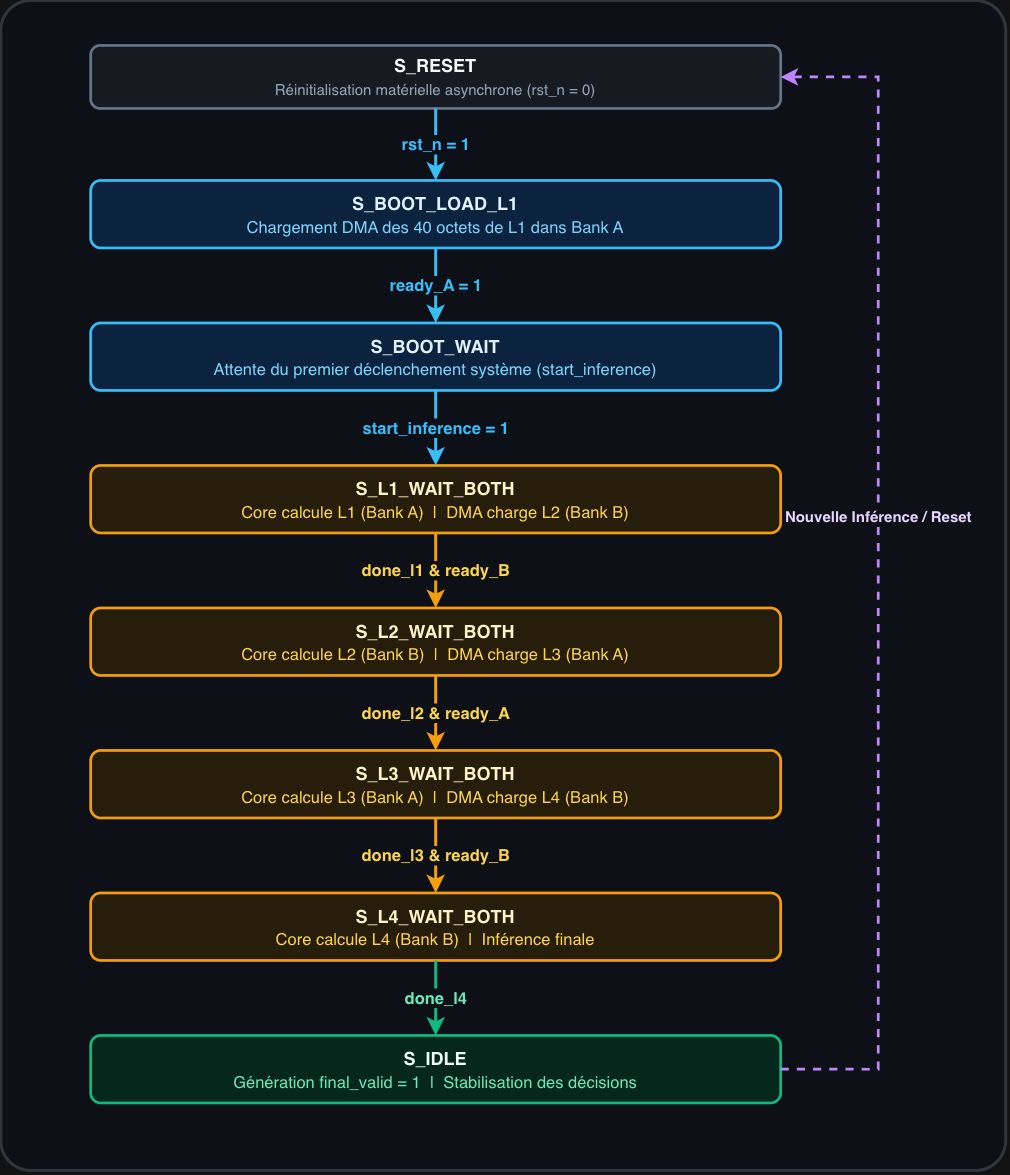

The diagram above was exported from draw.io. Its source (the exported page's mxGraphModel, read from the mxfile embedded in the PNG):
<mxGraphModel dx="1118" dy="840" grid="1" gridSize="10" guides="1" tooltips="1" connect="1" arrows="1" fold="1" page="1" pageScale="1" pageWidth="1100" pageHeight="850" background="light-dark(#121212,#121212)" math="0" shadow="0">
  <root>
    <mxCell id="0" />
    <mxCell id="1" parent="0" />
    <mxCell id="bg_card" parent="1" style="rounded=1;fillColor=#0d1117;strokeColor=#30363d;strokeWidth=2;arcSize=3;" value="" vertex="1">
      <mxGeometry height="780" width="670" x="70" y="15" as="geometry" />
    </mxCell>
    <mxCell id="s_reset" parent="1" style="rounded=1;whiteSpace=wrap;html=1;fillColor=#161b22;strokeColor=#64748b;strokeWidth=1.8;fontSize=12;" value="&lt;b&gt;&lt;font color=&quot;#f8fafc&quot;&gt;S_RESET&lt;/font&gt;&lt;/b&gt;&lt;br&gt;&lt;font style=&quot;font-size: 10px;&quot; color=&quot;#94a3b8&quot;&gt;Réinitialisation matérielle asynchrone (rst_n = 0)&lt;/font&gt;" vertex="1">
      <mxGeometry height="42" width="460" x="130" y="45" as="geometry" />
    </mxCell>
    <mxCell id="s_boot_load" parent="1" style="rounded=1;whiteSpace=wrap;html=1;fillColor=#0c2340;strokeColor=#38bdf8;strokeWidth=1.8;fontSize=12;" value="&lt;b&gt;&lt;font color=&quot;#e0f2fe&quot;&gt;S_BOOT_LOAD_L1&lt;/font&gt;&lt;/b&gt;&lt;br&gt;&lt;font style=&quot;font-size: 11px;&quot; color=&quot;#7dd3fc&quot;&gt;Chargement DMA des 40 octets de L1 dans Bank A&lt;/font&gt;" vertex="1">
      <mxGeometry height="45" width="460" x="130" y="135" as="geometry" />
    </mxCell>
    <mxCell id="s_boot_wait" parent="1" style="rounded=1;whiteSpace=wrap;html=1;fillColor=#0c2340;strokeColor=#38bdf8;strokeWidth=1.8;fontSize=12;" value="&lt;b&gt;&lt;font color=&quot;#e0f2fe&quot;&gt;S_BOOT_WAIT&lt;/font&gt;&lt;/b&gt;&lt;br&gt;&lt;font style=&quot;font-size: 11px;&quot; color=&quot;#7dd3fc&quot;&gt;Attente du premier déclenchement système (start_inference)&lt;/font&gt;" vertex="1">
      <mxGeometry height="45" width="460" x="130" y="230" as="geometry" />
    </mxCell>
    <mxCell id="s_l1" parent="1" style="rounded=1;whiteSpace=wrap;html=1;fillColor=#271d0b;strokeColor=#f59e0b;strokeWidth=1.8;fontSize=12;" value="&lt;b&gt;&lt;font color=&quot;#fef3c7&quot;&gt;S_L1_WAIT_BOTH&lt;/font&gt;&lt;/b&gt;&lt;br&gt;&lt;font style=&quot;font-size: 11px;&quot; color=&quot;#fcd34d&quot;&gt;Core calcule L1 (Bank A)&amp;nbsp;&amp;nbsp;|&amp;nbsp;&amp;nbsp;DMA charge L2 (Bank B)&lt;/font&gt;" vertex="1">
      <mxGeometry height="45" width="460" x="130" y="325" as="geometry" />
    </mxCell>
    <mxCell id="s_l2" parent="1" style="rounded=1;whiteSpace=wrap;html=1;fillColor=#271d0b;strokeColor=#f59e0b;strokeWidth=1.8;fontSize=12;" value="&lt;b&gt;&lt;font color=&quot;#fef3c7&quot;&gt;S_L2_WAIT_BOTH&lt;/font&gt;&lt;/b&gt;&lt;br&gt;&lt;font style=&quot;font-size: 11px;&quot; color=&quot;#fcd34d&quot;&gt;Core calcule L2 (Bank B)&amp;nbsp;&amp;nbsp;|&amp;nbsp;&amp;nbsp;DMA charge L3 (Bank A)&lt;/font&gt;" vertex="1">
      <mxGeometry height="45" width="460" x="130" y="420" as="geometry" />
    </mxCell>
    <mxCell id="s_l3" parent="1" style="rounded=1;whiteSpace=wrap;html=1;fillColor=#271d0b;strokeColor=#f59e0b;strokeWidth=1.8;fontSize=12;" value="&lt;b&gt;&lt;font color=&quot;#fef3c7&quot;&gt;S_L3_WAIT_BOTH&lt;/font&gt;&lt;/b&gt;&lt;br&gt;&lt;font style=&quot;font-size: 11px;&quot; color=&quot;#fcd34d&quot;&gt;Core calcule L3 (Bank A)&amp;nbsp;&amp;nbsp;|&amp;nbsp;&amp;nbsp;DMA charge L4 (Bank B)&lt;/font&gt;" vertex="1">
      <mxGeometry height="45" width="460" x="130" y="515" as="geometry" />
    </mxCell>
    <mxCell id="s_l4" parent="1" style="rounded=1;whiteSpace=wrap;html=1;fillColor=#271d0b;strokeColor=#f59e0b;strokeWidth=1.8;fontSize=12;" value="&lt;b&gt;&lt;font color=&quot;#fef3c7&quot;&gt;S_L4_WAIT_BOTH&lt;/font&gt;&lt;/b&gt;&lt;br&gt;&lt;font style=&quot;font-size: 11px;&quot; color=&quot;#fcd34d&quot;&gt;Core calcule L4 (Bank B)&amp;nbsp;&amp;nbsp;|&amp;nbsp;&amp;nbsp;Inférence finale&lt;/font&gt;" vertex="1">
      <mxGeometry height="45" width="460" x="130" y="610" as="geometry" />
    </mxCell>
    <mxCell id="s_idle" parent="1" style="rounded=1;whiteSpace=wrap;html=1;fillColor=#06281c;strokeColor=#10b981;strokeWidth=1.8;fontSize=12;" value="&lt;b&gt;&lt;font color=&quot;#ecfdf5&quot;&gt;S_IDLE&lt;/font&gt;&lt;/b&gt;&lt;br&gt;&lt;font style=&quot;font-size: 11px;&quot; color=&quot;#6ee7b7&quot;&gt;Génération final_valid = 1&amp;nbsp;&amp;nbsp;|&amp;nbsp;&amp;nbsp;Stabilisation des décisions&lt;/font&gt;" vertex="1">
      <mxGeometry height="45" width="460" x="130" y="705" as="geometry" />
    </mxCell>
    <mxCell id="t1" edge="1" parent="1" source="s_reset" style="edgeStyle=orthogonalEdgeStyle;rounded=0;orthogonalLoop=1;jettySize=auto;html=1;strokeWidth=2;strokeColor=#38bdf8;endArrow=classic;fontSize=11;fontColor=#38bdf8;labelBackgroundColor=#0d1117;" target="s_boot_load" value="&lt;b&gt;rst_n = 1&lt;/b&gt;">
      <mxGeometry relative="1" as="geometry" />
    </mxCell>
    <mxCell id="t2" edge="1" parent="1" source="s_boot_load" style="edgeStyle=orthogonalEdgeStyle;rounded=0;orthogonalLoop=1;jettySize=auto;html=1;strokeWidth=2;strokeColor=#38bdf8;endArrow=classic;fontSize=11;fontColor=#38bdf8;labelBackgroundColor=#0d1117;" target="s_boot_wait" value="&lt;b&gt;ready_A = 1&lt;/b&gt;">
      <mxGeometry relative="1" as="geometry" />
    </mxCell>
    <mxCell id="t3" edge="1" parent="1" source="s_boot_wait" style="edgeStyle=orthogonalEdgeStyle;rounded=0;orthogonalLoop=1;jettySize=auto;html=1;strokeWidth=2;strokeColor=#38bdf8;endArrow=classic;fontSize=11;fontColor=#38bdf8;labelBackgroundColor=#0d1117;" target="s_l1" value="&lt;b&gt;start_inference = 1&lt;/b&gt;">
      <mxGeometry relative="1" as="geometry" />
    </mxCell>
    <mxCell id="t4" edge="1" parent="1" source="s_l1" style="edgeStyle=orthogonalEdgeStyle;rounded=0;orthogonalLoop=1;jettySize=auto;html=1;strokeWidth=2;strokeColor=#f59e0b;endArrow=classic;fontSize=11;fontColor=#fcd34d;labelBackgroundColor=#0d1117;" target="s_l2" value="&lt;b&gt;done_l1 &amp;amp; ready_B&lt;/b&gt;">
      <mxGeometry relative="1" as="geometry" />
    </mxCell>
    <mxCell id="t5" edge="1" parent="1" source="s_l2" style="edgeStyle=orthogonalEdgeStyle;rounded=0;orthogonalLoop=1;jettySize=auto;html=1;strokeWidth=2;strokeColor=#f59e0b;endArrow=classic;fontSize=11;fontColor=#fcd34d;labelBackgroundColor=#0d1117;" target="s_l3" value="&lt;b&gt;done_l2 &amp;amp; ready_A&lt;/b&gt;">
      <mxGeometry relative="1" as="geometry" />
    </mxCell>
    <mxCell id="t6" edge="1" parent="1" source="s_l3" style="edgeStyle=orthogonalEdgeStyle;rounded=0;orthogonalLoop=1;jettySize=auto;html=1;strokeWidth=2;strokeColor=#f59e0b;endArrow=classic;fontSize=11;fontColor=#fcd34d;labelBackgroundColor=#0d1117;" target="s_l4" value="&lt;b&gt;done_l3 &amp;amp; ready_B&lt;/b&gt;">
      <mxGeometry relative="1" as="geometry" />
    </mxCell>
    <mxCell id="t7" edge="1" parent="1" source="s_l4" style="edgeStyle=orthogonalEdgeStyle;rounded=0;orthogonalLoop=1;jettySize=auto;html=1;strokeWidth=2;strokeColor=#10b981;endArrow=classic;fontSize=11;fontColor=#6ee7b7;labelBackgroundColor=#0d1117;" target="s_idle" value="&lt;b&gt;done_l4&lt;/b&gt;">
      <mxGeometry relative="1" as="geometry" />
    </mxCell>
    <mxCell id="t8" edge="1" parent="1" source="s_idle" style="edgeStyle=orthogonalEdgeStyle;rounded=0;orthogonalLoop=1;jettySize=auto;html=1;strokeWidth=1.8;strokeColor=#c084fc;dashed=1;endArrow=classic;exitX=1;exitY=0.5;entryX=1;entryY=0.5;fontSize=10;fontColor=#e9d5ff;labelBackgroundColor=#0d1117;" target="s_reset" value="&lt;b&gt;Nouvelle Inférence / Reset&lt;/b&gt;">
      <mxGeometry relative="1" x="0.1" as="geometry">
        <mxPoint as="offset" />
        <Array as="points">
          <mxPoint x="655" y="728" />
          <mxPoint x="655" y="66" />
        </Array>
      </mxGeometry>
    </mxCell>
  </root>
</mxGraphModel>